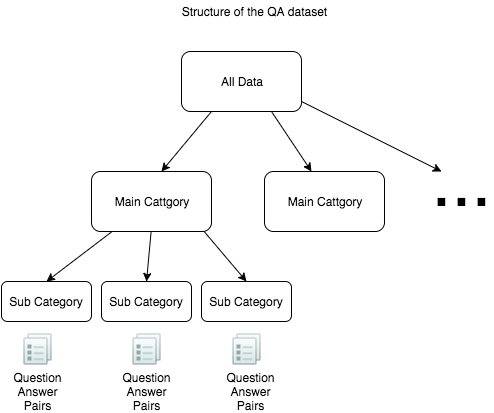

The diagram above was exported from draw.io. Its source (the exported page's mxGraphModel, read from the mxfile embedded in the PNG):
<mxGraphModel dx="950" dy="545" grid="1" gridSize="10" guides="1" tooltips="1" connect="1" arrows="1" fold="1" page="1" pageScale="1" pageWidth="826" pageHeight="1169" background="#ffffff" math="0" shadow="0">
  <root>
    <mxCell id="0" />
    <mxCell id="1" parent="0" />
    <mxCell id="7be9b96d72fdff60-2" value="All Data" style="rounded=1;whiteSpace=wrap;html=1;" vertex="1" parent="1">
      <mxGeometry x="210" y="80" width="120" height="60" as="geometry" />
    </mxCell>
    <mxCell id="7be9b96d72fdff60-3" value="" style="endArrow=classic;html=1;" edge="1" parent="1">
      <mxGeometry width="50" height="50" relative="1" as="geometry">
        <mxPoint x="240" y="140" as="sourcePoint" />
        <mxPoint x="190" y="200" as="targetPoint" />
      </mxGeometry>
    </mxCell>
    <mxCell id="7be9b96d72fdff60-4" value="Main Cattgory" style="rounded=1;whiteSpace=wrap;html=1;" vertex="1" parent="1">
      <mxGeometry x="120" y="200" width="120" height="60" as="geometry" />
    </mxCell>
    <mxCell id="7be9b96d72fdff60-5" value="Sub Category" style="rounded=1;whiteSpace=wrap;html=1;" vertex="1" parent="1">
      <mxGeometry x="130" y="310" width="90" height="40" as="geometry" />
    </mxCell>
    <mxCell id="6b355da85ed62f16-1" value="Sub Category" style="rounded=1;whiteSpace=wrap;html=1;" vertex="1" parent="1">
      <mxGeometry x="230" y="310" width="90" height="40" as="geometry" />
    </mxCell>
    <mxCell id="6b355da85ed62f16-2" value="Sub Category" style="rounded=1;whiteSpace=wrap;html=1;" vertex="1" parent="1">
      <mxGeometry x="30" y="310" width="90" height="40" as="geometry" />
    </mxCell>
    <mxCell id="6b355da85ed62f16-3" value="" style="endArrow=classic;html=1;" edge="1" parent="1" source="7be9b96d72fdff60-4">
      <mxGeometry width="50" height="50" relative="1" as="geometry">
        <mxPoint x="105" y="250" as="sourcePoint" />
        <mxPoint x="75" y="310" as="targetPoint" />
      </mxGeometry>
    </mxCell>
    <mxCell id="6b355da85ed62f16-4" value="" style="endArrow=classic;html=1;entryX=0.5;entryY=0;" edge="1" parent="1" target="7be9b96d72fdff60-5">
      <mxGeometry x="114" y="260" width="50" height="50" as="geometry">
        <mxPoint x="179.625" y="260" as="sourcePoint" />
        <mxPoint x="114" y="310" as="targetPoint" />
      </mxGeometry>
    </mxCell>
    <mxCell id="6b355da85ed62f16-5" value="" style="endArrow=classic;html=1;entryX=0.5;entryY=0;" edge="1" parent="1" target="6b355da85ed62f16-1">
      <mxGeometry x="167" y="260" width="50" height="50" as="geometry">
        <mxPoint x="232.625" y="260" as="sourcePoint" />
        <mxPoint x="228" y="310" as="targetPoint" />
      </mxGeometry>
    </mxCell>
    <mxCell id="6b355da85ed62f16-6" value="Main Cattgory" style="rounded=1;whiteSpace=wrap;html=1;" vertex="1" parent="1">
      <mxGeometry x="293" y="200" width="120" height="60" as="geometry" />
    </mxCell>
    <mxCell id="6b355da85ed62f16-7" value="" style="endArrow=classic;html=1;entryX=0.392;entryY=0;entryPerimeter=0;" edge="1" parent="1" target="6b355da85ed62f16-6">
      <mxGeometry x="250" y="140" width="50" height="50" as="geometry">
        <mxPoint x="300" y="140" as="sourcePoint" />
        <mxPoint x="250" y="200" as="targetPoint" />
      </mxGeometry>
    </mxCell>
    <mxCell id="6b355da85ed62f16-8" value="" style="endArrow=classic;html=1;" edge="1" parent="1">
      <mxGeometry x="280" y="130" width="50" height="50" as="geometry">
        <mxPoint x="330" y="130" as="sourcePoint" />
        <mxPoint x="470" y="200" as="targetPoint" />
      </mxGeometry>
    </mxCell>
    <mxCell id="6b355da85ed62f16-10" value="&lt;font style=&quot;font-size: 72px&quot;&gt;...&lt;/font&gt;" style="text;html=1;strokeColor=none;fillColor=none;align=center;verticalAlign=middle;whiteSpace=wrap;" vertex="1" parent="1">
      <mxGeometry x="470" y="200" width="40" height="20" as="geometry" />
    </mxCell>
    <mxCell id="6b355da85ed62f16-12" value="" style="shape=image;html=1;verticalAlign=top;verticalLabelPosition=bottom;labelBackgroundColor=#ffffff;imageAspect=0;aspect=fixed;image=https://cdn4.iconfinder.com/data/icons/pc_de_hamburg_icon_pack/32x32/administrative-docs.png" vertex="1" parent="1">
      <mxGeometry x="50" y="362" width="32" height="32" as="geometry" />
    </mxCell>
    <mxCell id="6b355da85ed62f16-13" value="" style="shape=image;html=1;verticalAlign=top;verticalLabelPosition=bottom;labelBackgroundColor=#ffffff;imageAspect=0;aspect=fixed;image=https://cdn4.iconfinder.com/data/icons/pc_de_hamburg_icon_pack/32x32/administrative-docs.png" vertex="1" parent="1">
      <mxGeometry x="159" y="362" width="32" height="32" as="geometry" />
    </mxCell>
    <mxCell id="6b355da85ed62f16-14" value="" style="shape=image;html=1;verticalAlign=top;verticalLabelPosition=bottom;labelBackgroundColor=#ffffff;imageAspect=0;aspect=fixed;image=https://cdn4.iconfinder.com/data/icons/pc_de_hamburg_icon_pack/32x32/administrative-docs.png" vertex="1" parent="1">
      <mxGeometry x="259" y="362" width="32" height="32" as="geometry" />
    </mxCell>
    <mxCell id="6b355da85ed62f16-16" value="Question&lt;div&gt;Answer&lt;/div&gt;&lt;div&gt;Pairs&lt;/div&gt;" style="text;html=1;strokeColor=none;fillColor=none;align=center;verticalAlign=middle;whiteSpace=wrap;" vertex="1" parent="1">
      <mxGeometry x="46" y="410" width="40" height="20" as="geometry" />
    </mxCell>
    <mxCell id="6b355da85ed62f16-19" value="Question&lt;div&gt;Answer&lt;/div&gt;&lt;div&gt;Pairs&lt;/div&gt;" style="text;html=1;strokeColor=none;fillColor=none;align=center;verticalAlign=middle;whiteSpace=wrap;" vertex="1" parent="1">
      <mxGeometry x="155" y="410" width="40" height="20" as="geometry" />
    </mxCell>
    <mxCell id="6b355da85ed62f16-20" value="Question&lt;div&gt;Answer&lt;/div&gt;&lt;div&gt;Pairs&lt;/div&gt;" style="text;html=1;strokeColor=none;fillColor=none;align=center;verticalAlign=middle;whiteSpace=wrap;" vertex="1" parent="1">
      <mxGeometry x="259" y="410" width="40" height="20" as="geometry" />
    </mxCell>
    <mxCell id="6b355da85ed62f16-21" value="Structure of the QA dataset" style="text;html=1;strokeColor=none;fillColor=none;align=center;verticalAlign=middle;whiteSpace=wrap;" vertex="1" parent="1">
      <mxGeometry x="195" y="30" width="175" height="20" as="geometry" />
    </mxCell>
  </root>
</mxGraphModel>